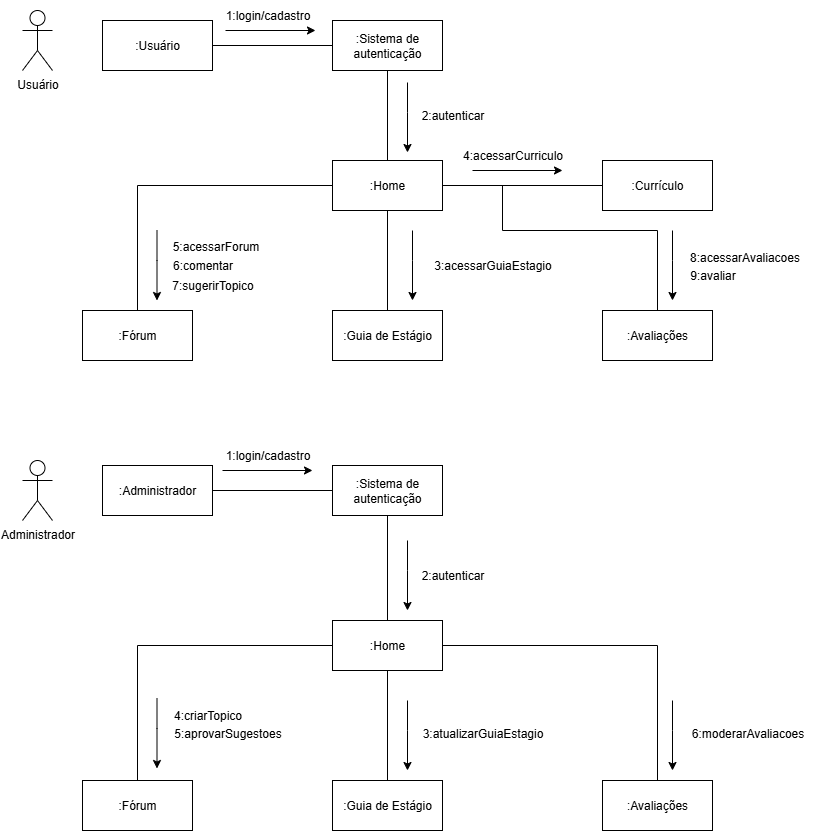

The diagram above was exported from draw.io. Its source (the exported page's mxGraphModel, read from the mxfile embedded in the PNG):
<mxGraphModel dx="2021" dy="757" grid="1" gridSize="10" guides="1" tooltips="1" connect="1" arrows="1" fold="1" page="1" pageScale="1" pageWidth="1390" pageHeight="980" math="0" shadow="0">
  <root>
    <mxCell id="0" />
    <mxCell id="1" parent="0" />
    <mxCell id="6IPLmGO63f_NvDljfxQB-1" value="Usuário" style="shape=umlActor;verticalLabelPosition=bottom;verticalAlign=top;html=1;" vertex="1" parent="1">
      <mxGeometry x="140" y="70" width="30" height="60" as="geometry" />
    </mxCell>
    <mxCell id="NMlarcIFMO6DKRo8_AXg-2" style="edgeStyle=orthogonalEdgeStyle;rounded=0;orthogonalLoop=1;jettySize=auto;html=1;entryX=0;entryY=0.5;entryDx=0;entryDy=0;endArrow=none;endFill=0;" edge="1" parent="1" source="6IPLmGO63f_NvDljfxQB-2" target="6IPLmGO63f_NvDljfxQB-4">
      <mxGeometry relative="1" as="geometry" />
    </mxCell>
    <mxCell id="6IPLmGO63f_NvDljfxQB-2" value=":Usuário" style="html=1;whiteSpace=wrap;" vertex="1" parent="1">
      <mxGeometry x="220" y="80" width="110" height="50" as="geometry" />
    </mxCell>
    <mxCell id="NMlarcIFMO6DKRo8_AXg-3" style="edgeStyle=orthogonalEdgeStyle;rounded=0;orthogonalLoop=1;jettySize=auto;html=1;endArrow=none;endFill=0;" edge="1" parent="1" source="6IPLmGO63f_NvDljfxQB-4" target="6IPLmGO63f_NvDljfxQB-5">
      <mxGeometry relative="1" as="geometry" />
    </mxCell>
    <mxCell id="6IPLmGO63f_NvDljfxQB-4" value=":Sistema de autenticação" style="html=1;whiteSpace=wrap;" vertex="1" parent="1">
      <mxGeometry x="450" y="80" width="110" height="50" as="geometry" />
    </mxCell>
    <mxCell id="NMlarcIFMO6DKRo8_AXg-4" style="edgeStyle=orthogonalEdgeStyle;rounded=0;orthogonalLoop=1;jettySize=auto;html=1;endArrow=none;endFill=0;" edge="1" parent="1" source="6IPLmGO63f_NvDljfxQB-5" target="6IPLmGO63f_NvDljfxQB-6">
      <mxGeometry relative="1" as="geometry" />
    </mxCell>
    <mxCell id="NMlarcIFMO6DKRo8_AXg-5" style="edgeStyle=orthogonalEdgeStyle;rounded=0;orthogonalLoop=1;jettySize=auto;html=1;entryX=0.5;entryY=0;entryDx=0;entryDy=0;endArrow=none;endFill=0;" edge="1" parent="1" source="6IPLmGO63f_NvDljfxQB-5" target="6IPLmGO63f_NvDljfxQB-7">
      <mxGeometry relative="1" as="geometry" />
    </mxCell>
    <mxCell id="NMlarcIFMO6DKRo8_AXg-6" style="edgeStyle=orthogonalEdgeStyle;rounded=0;orthogonalLoop=1;jettySize=auto;html=1;entryX=0;entryY=0.5;entryDx=0;entryDy=0;endArrow=none;endFill=0;" edge="1" parent="1" source="6IPLmGO63f_NvDljfxQB-5" target="6IPLmGO63f_NvDljfxQB-9">
      <mxGeometry relative="1" as="geometry" />
    </mxCell>
    <mxCell id="NMlarcIFMO6DKRo8_AXg-7" style="edgeStyle=orthogonalEdgeStyle;rounded=0;orthogonalLoop=1;jettySize=auto;html=1;endArrow=none;endFill=0;" edge="1" parent="1" source="6IPLmGO63f_NvDljfxQB-5" target="6IPLmGO63f_NvDljfxQB-8">
      <mxGeometry relative="1" as="geometry">
        <Array as="points">
          <mxPoint x="620" y="245" />
          <mxPoint x="620" y="290" />
          <mxPoint x="775" y="290" />
        </Array>
      </mxGeometry>
    </mxCell>
    <mxCell id="6IPLmGO63f_NvDljfxQB-5" value=":Home" style="html=1;whiteSpace=wrap;" vertex="1" parent="1">
      <mxGeometry x="450" y="220" width="110" height="50" as="geometry" />
    </mxCell>
    <mxCell id="6IPLmGO63f_NvDljfxQB-6" value=":Guia de Estágio" style="html=1;whiteSpace=wrap;" vertex="1" parent="1">
      <mxGeometry x="450" y="370" width="110" height="50" as="geometry" />
    </mxCell>
    <mxCell id="6IPLmGO63f_NvDljfxQB-7" value=":Fórum" style="html=1;whiteSpace=wrap;" vertex="1" parent="1">
      <mxGeometry x="200" y="370" width="110" height="50" as="geometry" />
    </mxCell>
    <mxCell id="6IPLmGO63f_NvDljfxQB-8" value=":Avaliações" style="html=1;whiteSpace=wrap;" vertex="1" parent="1">
      <mxGeometry x="720" y="370" width="110" height="50" as="geometry" />
    </mxCell>
    <mxCell id="6IPLmGO63f_NvDljfxQB-9" value=":Currículo" style="html=1;whiteSpace=wrap;" vertex="1" parent="1">
      <mxGeometry x="720" y="220" width="110" height="50" as="geometry" />
    </mxCell>
    <mxCell id="NMlarcIFMO6DKRo8_AXg-8" value="" style="endArrow=classic;html=1;rounded=0;" edge="1" parent="1">
      <mxGeometry width="50" height="50" relative="1" as="geometry">
        <mxPoint x="343" y="90" as="sourcePoint" />
        <mxPoint x="433" y="90" as="targetPoint" />
        <Array as="points" />
      </mxGeometry>
    </mxCell>
    <mxCell id="NMlarcIFMO6DKRo8_AXg-9" value="" style="endArrow=classic;html=1;rounded=0;" edge="1" parent="1">
      <mxGeometry width="50" height="50" relative="1" as="geometry">
        <mxPoint x="590" y="230" as="sourcePoint" />
        <mxPoint x="680" y="230" as="targetPoint" />
        <Array as="points" />
      </mxGeometry>
    </mxCell>
    <mxCell id="NMlarcIFMO6DKRo8_AXg-10" value="" style="endArrow=classic;html=1;rounded=0;" edge="1" parent="1">
      <mxGeometry width="50" height="50" relative="1" as="geometry">
        <mxPoint x="790" y="290" as="sourcePoint" />
        <mxPoint x="790" y="360" as="targetPoint" />
        <Array as="points">
          <mxPoint x="790" y="320" />
        </Array>
      </mxGeometry>
    </mxCell>
    <mxCell id="NMlarcIFMO6DKRo8_AXg-11" value="" style="endArrow=classic;html=1;rounded=0;" edge="1" parent="1">
      <mxGeometry width="50" height="50" relative="1" as="geometry">
        <mxPoint x="530" y="290" as="sourcePoint" />
        <mxPoint x="530" y="360" as="targetPoint" />
        <Array as="points">
          <mxPoint x="530" y="320" />
        </Array>
      </mxGeometry>
    </mxCell>
    <mxCell id="NMlarcIFMO6DKRo8_AXg-12" value="" style="endArrow=classic;html=1;rounded=0;" edge="1" parent="1">
      <mxGeometry width="50" height="50" relative="1" as="geometry">
        <mxPoint x="274.5" y="290" as="sourcePoint" />
        <mxPoint x="274.5" y="360" as="targetPoint" />
        <Array as="points">
          <mxPoint x="274.5" y="320" />
        </Array>
      </mxGeometry>
    </mxCell>
    <mxCell id="NMlarcIFMO6DKRo8_AXg-13" value="" style="endArrow=classic;html=1;rounded=0;" edge="1" parent="1">
      <mxGeometry width="50" height="50" relative="1" as="geometry">
        <mxPoint x="525" y="142" as="sourcePoint" />
        <mxPoint x="525" y="212" as="targetPoint" />
        <Array as="points">
          <mxPoint x="525" y="172" />
        </Array>
      </mxGeometry>
    </mxCell>
    <mxCell id="QZjLYQoegi6JIakf95Bv-1" value="1:login/cadastro" style="text;html=1;align=center;verticalAlign=middle;resizable=0;points=[];autosize=1;strokeColor=none;fillColor=none;" vertex="1" parent="1">
      <mxGeometry x="330" y="60" width="110" height="30" as="geometry" />
    </mxCell>
    <mxCell id="QZjLYQoegi6JIakf95Bv-2" value="2:autenticar" style="text;html=1;align=center;verticalAlign=middle;resizable=0;points=[];autosize=1;strokeColor=none;fillColor=none;" vertex="1" parent="1">
      <mxGeometry x="525" y="160" width="90" height="30" as="geometry" />
    </mxCell>
    <mxCell id="QZjLYQoegi6JIakf95Bv-3" value="4:acessarCurriculo" style="text;html=1;align=center;verticalAlign=middle;resizable=0;points=[];autosize=1;strokeColor=none;fillColor=none;" vertex="1" parent="1">
      <mxGeometry x="570" y="200" width="120" height="30" as="geometry" />
    </mxCell>
    <mxCell id="QZjLYQoegi6JIakf95Bv-4" value="3:acessarGuiaEstagio" style="text;html=1;align=center;verticalAlign=middle;resizable=0;points=[];autosize=1;strokeColor=none;fillColor=none;" vertex="1" parent="1">
      <mxGeometry x="540" y="310" width="140" height="30" as="geometry" />
    </mxCell>
    <mxCell id="QZjLYQoegi6JIakf95Bv-5" value="5:acessarForum" style="text;html=1;align=center;verticalAlign=middle;resizable=0;points=[];autosize=1;strokeColor=none;fillColor=none;" vertex="1" parent="1">
      <mxGeometry x="278" y="291" width="110" height="30" as="geometry" />
    </mxCell>
    <mxCell id="QZjLYQoegi6JIakf95Bv-6" value="8:acessarAvaliacoes" style="text;html=1;align=center;verticalAlign=middle;resizable=0;points=[];autosize=1;strokeColor=none;fillColor=none;" vertex="1" parent="1">
      <mxGeometry x="797" y="302" width="130" height="30" as="geometry" />
    </mxCell>
    <mxCell id="QZjLYQoegi6JIakf95Bv-7" value="Administrador" style="shape=umlActor;verticalLabelPosition=bottom;verticalAlign=top;html=1;" vertex="1" parent="1">
      <mxGeometry x="140" y="520" width="30" height="60" as="geometry" />
    </mxCell>
    <mxCell id="K5nGQGVjNMEweTtTAvAb-5" style="edgeStyle=orthogonalEdgeStyle;rounded=0;orthogonalLoop=1;jettySize=auto;html=1;endArrow=none;endFill=0;" edge="1" parent="1" source="QZjLYQoegi6JIakf95Bv-8" target="QZjLYQoegi6JIakf95Bv-9">
      <mxGeometry relative="1" as="geometry" />
    </mxCell>
    <mxCell id="QZjLYQoegi6JIakf95Bv-8" value=":Administrador" style="html=1;whiteSpace=wrap;" vertex="1" parent="1">
      <mxGeometry x="220" y="525" width="110" height="50" as="geometry" />
    </mxCell>
    <mxCell id="K5nGQGVjNMEweTtTAvAb-6" style="edgeStyle=orthogonalEdgeStyle;rounded=0;orthogonalLoop=1;jettySize=auto;html=1;endArrow=none;endFill=0;" edge="1" parent="1" source="QZjLYQoegi6JIakf95Bv-9" target="QZjLYQoegi6JIakf95Bv-10">
      <mxGeometry relative="1" as="geometry" />
    </mxCell>
    <mxCell id="QZjLYQoegi6JIakf95Bv-9" value=":Sistema de autenticação" style="html=1;whiteSpace=wrap;" vertex="1" parent="1">
      <mxGeometry x="450" y="525" width="110" height="50" as="geometry" />
    </mxCell>
    <mxCell id="K5nGQGVjNMEweTtTAvAb-8" style="edgeStyle=orthogonalEdgeStyle;rounded=0;orthogonalLoop=1;jettySize=auto;html=1;endArrow=none;endFill=0;" edge="1" parent="1" source="QZjLYQoegi6JIakf95Bv-10" target="K5nGQGVjNMEweTtTAvAb-1">
      <mxGeometry relative="1" as="geometry" />
    </mxCell>
    <mxCell id="K5nGQGVjNMEweTtTAvAb-9" style="edgeStyle=orthogonalEdgeStyle;rounded=0;orthogonalLoop=1;jettySize=auto;html=1;entryX=0.5;entryY=0;entryDx=0;entryDy=0;endArrow=none;endFill=0;" edge="1" parent="1" source="QZjLYQoegi6JIakf95Bv-10" target="K5nGQGVjNMEweTtTAvAb-2">
      <mxGeometry relative="1" as="geometry" />
    </mxCell>
    <mxCell id="K5nGQGVjNMEweTtTAvAb-10" style="edgeStyle=orthogonalEdgeStyle;rounded=0;orthogonalLoop=1;jettySize=auto;html=1;endArrow=none;endFill=0;" edge="1" parent="1" source="QZjLYQoegi6JIakf95Bv-10" target="K5nGQGVjNMEweTtTAvAb-3">
      <mxGeometry relative="1" as="geometry">
        <Array as="points">
          <mxPoint x="775" y="705" />
        </Array>
      </mxGeometry>
    </mxCell>
    <mxCell id="QZjLYQoegi6JIakf95Bv-10" value=":Home" style="html=1;whiteSpace=wrap;" vertex="1" parent="1">
      <mxGeometry x="450" y="680" width="110" height="50" as="geometry" />
    </mxCell>
    <mxCell id="K5nGQGVjNMEweTtTAvAb-1" value=":Guia de Estágio" style="html=1;whiteSpace=wrap;" vertex="1" parent="1">
      <mxGeometry x="450" y="840" width="110" height="50" as="geometry" />
    </mxCell>
    <mxCell id="K5nGQGVjNMEweTtTAvAb-2" value=":Fórum" style="html=1;whiteSpace=wrap;" vertex="1" parent="1">
      <mxGeometry x="200" y="840" width="110" height="50" as="geometry" />
    </mxCell>
    <mxCell id="K5nGQGVjNMEweTtTAvAb-3" value=":Avaliações" style="html=1;whiteSpace=wrap;" vertex="1" parent="1">
      <mxGeometry x="720" y="840" width="110" height="50" as="geometry" />
    </mxCell>
    <mxCell id="K5nGQGVjNMEweTtTAvAb-11" value="" style="endArrow=classic;html=1;rounded=0;" edge="1" parent="1">
      <mxGeometry width="50" height="50" relative="1" as="geometry">
        <mxPoint x="340" y="530" as="sourcePoint" />
        <mxPoint x="430" y="530" as="targetPoint" />
        <Array as="points" />
      </mxGeometry>
    </mxCell>
    <mxCell id="K5nGQGVjNMEweTtTAvAb-13" value="" style="endArrow=classic;html=1;rounded=0;" edge="1" parent="1">
      <mxGeometry width="50" height="50" relative="1" as="geometry">
        <mxPoint x="525" y="600" as="sourcePoint" />
        <mxPoint x="525" y="670" as="targetPoint" />
        <Array as="points">
          <mxPoint x="525" y="630" />
        </Array>
      </mxGeometry>
    </mxCell>
    <mxCell id="K5nGQGVjNMEweTtTAvAb-14" value="" style="endArrow=classic;html=1;rounded=0;" edge="1" parent="1">
      <mxGeometry width="50" height="50" relative="1" as="geometry">
        <mxPoint x="274.5" y="758" as="sourcePoint" />
        <mxPoint x="274.5" y="828" as="targetPoint" />
        <Array as="points">
          <mxPoint x="274.5" y="788" />
        </Array>
      </mxGeometry>
    </mxCell>
    <mxCell id="K5nGQGVjNMEweTtTAvAb-15" value="" style="endArrow=classic;html=1;rounded=0;" edge="1" parent="1">
      <mxGeometry width="50" height="50" relative="1" as="geometry">
        <mxPoint x="525" y="760" as="sourcePoint" />
        <mxPoint x="525" y="830" as="targetPoint" />
        <Array as="points">
          <mxPoint x="525" y="790" />
        </Array>
      </mxGeometry>
    </mxCell>
    <mxCell id="K5nGQGVjNMEweTtTAvAb-16" value="" style="endArrow=classic;html=1;rounded=0;" edge="1" parent="1">
      <mxGeometry width="50" height="50" relative="1" as="geometry">
        <mxPoint x="790" y="760" as="sourcePoint" />
        <mxPoint x="790" y="830" as="targetPoint" />
        <Array as="points">
          <mxPoint x="790" y="790" />
        </Array>
      </mxGeometry>
    </mxCell>
    <mxCell id="K5nGQGVjNMEweTtTAvAb-17" value="1:login/cadastro" style="text;html=1;align=center;verticalAlign=middle;resizable=0;points=[];autosize=1;strokeColor=none;fillColor=none;" vertex="1" parent="1">
      <mxGeometry x="330" y="500" width="110" height="30" as="geometry" />
    </mxCell>
    <mxCell id="K5nGQGVjNMEweTtTAvAb-18" value="2:autenticar" style="text;html=1;align=center;verticalAlign=middle;resizable=0;points=[];autosize=1;strokeColor=none;fillColor=none;" vertex="1" parent="1">
      <mxGeometry x="525" y="620" width="90" height="30" as="geometry" />
    </mxCell>
    <mxCell id="K5nGQGVjNMEweTtTAvAb-19" value="3:atualizarGuiaEstagio" style="text;html=1;align=center;verticalAlign=middle;resizable=0;points=[];autosize=1;strokeColor=none;fillColor=none;" vertex="1" parent="1">
      <mxGeometry x="530" y="778" width="140" height="30" as="geometry" />
    </mxCell>
    <mxCell id="K5nGQGVjNMEweTtTAvAb-20" value="4:criarTopico" style="text;html=1;align=center;verticalAlign=middle;resizable=0;points=[];autosize=1;strokeColor=none;fillColor=none;" vertex="1" parent="1">
      <mxGeometry x="280" y="760" width="90" height="30" as="geometry" />
    </mxCell>
    <mxCell id="K5nGQGVjNMEweTtTAvAb-21" value="6:moderarAvaliacoes" style="text;html=1;align=center;verticalAlign=middle;resizable=0;points=[];autosize=1;strokeColor=none;fillColor=none;" vertex="1" parent="1">
      <mxGeometry x="795" y="778" width="140" height="30" as="geometry" />
    </mxCell>
    <mxCell id="K5nGQGVjNMEweTtTAvAb-25" value="5:aprovarSugestoes" style="text;html=1;align=center;verticalAlign=middle;resizable=0;points=[];autosize=1;strokeColor=none;fillColor=none;" vertex="1" parent="1">
      <mxGeometry x="280" y="778" width="130" height="30" as="geometry" />
    </mxCell>
    <mxCell id="K5nGQGVjNMEweTtTAvAb-26" value="7:sugerirTopico" style="text;html=1;align=center;verticalAlign=middle;resizable=0;points=[];autosize=1;strokeColor=none;fillColor=none;" vertex="1" parent="1">
      <mxGeometry x="280" y="330" width="100" height="30" as="geometry" />
    </mxCell>
    <mxCell id="K5nGQGVjNMEweTtTAvAb-27" value="6:comentar" style="text;html=1;align=center;verticalAlign=middle;resizable=0;points=[];autosize=1;strokeColor=none;fillColor=none;" vertex="1" parent="1">
      <mxGeometry x="280" y="310" width="80" height="30" as="geometry" />
    </mxCell>
    <mxCell id="K5nGQGVjNMEweTtTAvAb-28" value="9:avaliar" style="text;html=1;align=center;verticalAlign=middle;resizable=0;points=[];autosize=1;strokeColor=none;fillColor=none;" vertex="1" parent="1">
      <mxGeometry x="795" y="320" width="70" height="30" as="geometry" />
    </mxCell>
  </root>
</mxGraphModel>